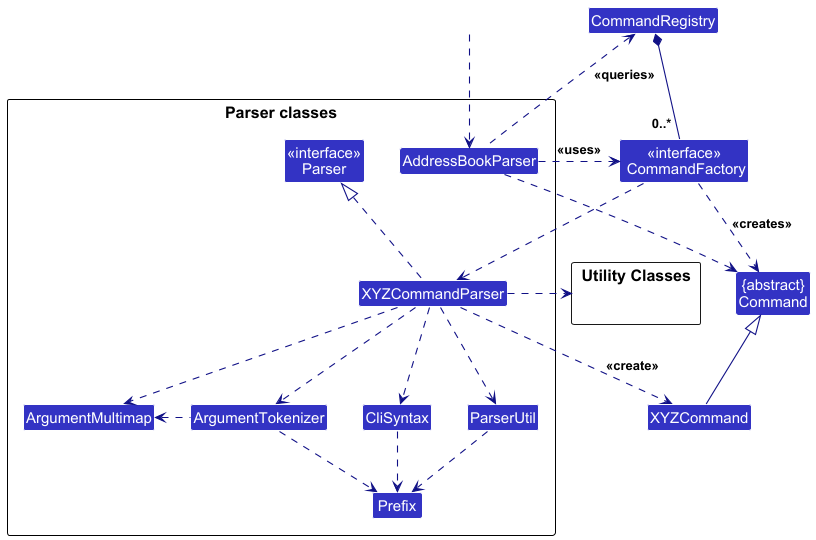

The diagram above was rendered by PlantUML. Its source (embedded in the PNG):
@startuml
!include style.puml
skinparam arrowThickness 1.1
skinparam arrowColor LOGIC_COLOR_T4
skinparam classBackgroundColor LOGIC_COLOR

Class "{abstract}\nCommand" as Command
Class XYZCommand
Class "<<interface>>\n CommandFactory" as CommandFactory
Class CommandRegistry

package "Parser classes"{
Class "<<interface>>\nParser" as Parser
Class AddressBookParser
Class XYZCommandParser
Class CliSyntax
Class ParserUtil
Class ArgumentMultimap
Class ArgumentTokenizer
Class Prefix
}

package "Utility Classes" as UtilityClasses{
}

Class HiddenOutside #FFFFFF
HiddenOutside ..> AddressBookParser

XYZCommandParser ..> XYZCommand : <<create>>
AddressBookParser ..> Command
XYZCommandParser .up.|> Parser
XYZCommandParser ..> ArgumentMultimap
XYZCommandParser ..> ArgumentTokenizer
ArgumentTokenizer .left.> ArgumentMultimap
XYZCommandParser ..> CliSyntax
CliSyntax ..> Prefix
XYZCommandParser ..> ParserUtil
ParserUtil .down.> Prefix
ArgumentTokenizer .down.> Prefix
XYZCommand -up-|> Command
CommandRegistry *-down- "0..* " CommandFactory
AddressBookParser .right.> CommandFactory : <<uses>>
AddressBookParser .up.> CommandRegistry : <<queries>>
CommandFactory ..> XYZCommandParser
CommandFactory ..> Command : <<creates>>
XYZCommandParser .right.> UtilityClasses
@enduml